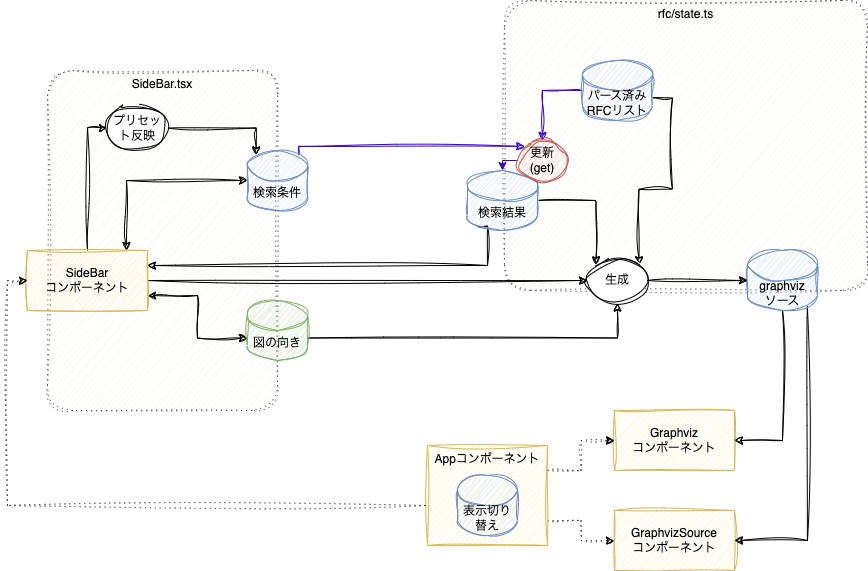

The diagram above was exported from draw.io. Its source (the exported page's mxGraphModel, read from the mxfile embedded in the PNG):
<mxGraphModel dx="1114" dy="868" grid="1" gridSize="10" guides="1" tooltips="1" connect="1" arrows="1" fold="1" page="1" pageScale="1" pageWidth="827" pageHeight="1169" math="0" shadow="0">
  <root>
    <mxCell id="0" />
    <mxCell id="1" parent="0" />
    <mxCell id="oNt3_iwjd0sSiNVJYb02-46" value="rfc/state.ts" style="rounded=1;whiteSpace=wrap;html=1;arcSize=9;dashed=1;dashPattern=1 4;fillColor=#f9f7ed;strokeColor=#36393d;verticalAlign=top;sketch=1;curveFitting=1;jiggle=2;" vertex="1" parent="1">
      <mxGeometry x="597" y="90" width="363" height="290" as="geometry" />
    </mxCell>
    <mxCell id="oNt3_iwjd0sSiNVJYb02-45" value="SideBar.tsx" style="rounded=1;whiteSpace=wrap;html=1;arcSize=11;dashed=1;dashPattern=1 4;fillColor=#f9f7ed;strokeColor=#36393d;verticalAlign=top;sketch=1;curveFitting=1;jiggle=2;" vertex="1" parent="1">
      <mxGeometry x="140" y="160" width="230" height="340" as="geometry" />
    </mxCell>
    <mxCell id="oNt3_iwjd0sSiNVJYb02-19" style="edgeStyle=orthogonalEdgeStyle;rounded=0;orthogonalLoop=1;jettySize=auto;html=1;exitX=0.825;exitY=0;exitDx=0;exitDy=0;entryX=0;entryY=0.5;entryDx=0;entryDy=0;entryPerimeter=0;startArrow=classic;startFill=1;exitPerimeter=0;sketch=1;curveFitting=1;jiggle=2;" edge="1" parent="1" source="oNt3_iwjd0sSiNVJYb02-1" target="oNt3_iwjd0sSiNVJYb02-2">
      <mxGeometry relative="1" as="geometry" />
    </mxCell>
    <mxCell id="oNt3_iwjd0sSiNVJYb02-20" style="edgeStyle=orthogonalEdgeStyle;rounded=0;orthogonalLoop=1;jettySize=auto;html=1;exitX=1;exitY=0.75;exitDx=0;exitDy=0;entryX=0;entryY=0;entryDx=0;entryDy=37.5;entryPerimeter=0;startArrow=classic;startFill=1;sketch=1;curveFitting=1;jiggle=2;" edge="1" parent="1" source="oNt3_iwjd0sSiNVJYb02-1" target="oNt3_iwjd0sSiNVJYb02-3">
      <mxGeometry relative="1" as="geometry" />
    </mxCell>
    <mxCell id="oNt3_iwjd0sSiNVJYb02-26" style="edgeStyle=orthogonalEdgeStyle;rounded=0;orthogonalLoop=1;jettySize=auto;html=1;exitX=1;exitY=0.5;exitDx=0;exitDy=0;sketch=1;curveFitting=1;jiggle=2;" edge="1" parent="1" source="oNt3_iwjd0sSiNVJYb02-1" target="oNt3_iwjd0sSiNVJYb02-24">
      <mxGeometry relative="1" as="geometry" />
    </mxCell>
    <mxCell id="oNt3_iwjd0sSiNVJYb02-40" style="edgeStyle=orthogonalEdgeStyle;rounded=0;orthogonalLoop=1;jettySize=auto;html=1;exitX=0.5;exitY=0;exitDx=0;exitDy=0;entryX=0;entryY=0.5;entryDx=0;entryDy=0;sketch=1;curveFitting=1;jiggle=2;" edge="1" parent="1" source="oNt3_iwjd0sSiNVJYb02-1" target="oNt3_iwjd0sSiNVJYb02-36">
      <mxGeometry relative="1" as="geometry" />
    </mxCell>
    <mxCell id="oNt3_iwjd0sSiNVJYb02-1" value="SideBar&lt;br&gt;コンポーネント" style="rounded=0;whiteSpace=wrap;html=1;fillColor=#fff2cc;strokeColor=#d6b656;sketch=1;curveFitting=1;jiggle=2;" vertex="1" parent="1">
      <mxGeometry x="120" y="340" width="120" height="60" as="geometry" />
    </mxCell>
    <mxCell id="oNt3_iwjd0sSiNVJYb02-38" style="edgeStyle=orthogonalEdgeStyle;rounded=0;orthogonalLoop=1;jettySize=auto;html=1;exitX=0.855;exitY=0;exitDx=0;exitDy=4.35;exitPerimeter=0;entryX=0;entryY=0;entryDx=0;entryDy=0;sketch=1;curveFitting=1;jiggle=2;fillColor=#6a00ff;strokeColor=#3700CC;" edge="1" parent="1" source="oNt3_iwjd0sSiNVJYb02-2" target="oNt3_iwjd0sSiNVJYb02-48">
      <mxGeometry relative="1" as="geometry">
        <Array as="points">
          <mxPoint x="391" y="236" />
        </Array>
      </mxGeometry>
    </mxCell>
    <mxCell id="oNt3_iwjd0sSiNVJYb02-2" value="検索条件" style="shape=cylinder3;whiteSpace=wrap;html=1;boundedLbl=1;backgroundOutline=1;size=15;fillColor=#dae8fc;strokeColor=#6c8ebf;sketch=1;curveFitting=1;jiggle=2;" vertex="1" parent="1">
      <mxGeometry x="340" y="240" width="60" height="60" as="geometry" />
    </mxCell>
    <mxCell id="oNt3_iwjd0sSiNVJYb02-22" style="edgeStyle=orthogonalEdgeStyle;rounded=0;orthogonalLoop=1;jettySize=auto;html=1;exitX=1;exitY=0;exitDx=0;exitDy=37.5;exitPerimeter=0;entryX=0.5;entryY=1;entryDx=0;entryDy=0;sketch=1;curveFitting=1;jiggle=2;" edge="1" parent="1" source="oNt3_iwjd0sSiNVJYb02-3" target="oNt3_iwjd0sSiNVJYb02-24">
      <mxGeometry relative="1" as="geometry" />
    </mxCell>
    <mxCell id="oNt3_iwjd0sSiNVJYb02-3" value="図の向き" style="shape=cylinder3;whiteSpace=wrap;html=1;boundedLbl=1;backgroundOutline=1;size=15;fillColor=#d5e8d4;strokeColor=#82b366;sketch=1;curveFitting=1;jiggle=2;" vertex="1" parent="1">
      <mxGeometry x="340" y="390" width="60" height="60" as="geometry" />
    </mxCell>
    <mxCell id="oNt3_iwjd0sSiNVJYb02-17" style="edgeStyle=orthogonalEdgeStyle;rounded=0;orthogonalLoop=1;jettySize=auto;html=1;exitX=1;exitY=0;exitDx=0;exitDy=37.5;exitPerimeter=0;entryX=1;entryY=0;entryDx=0;entryDy=0;sketch=1;curveFitting=1;jiggle=2;" edge="1" parent="1" source="oNt3_iwjd0sSiNVJYb02-4" target="oNt3_iwjd0sSiNVJYb02-24">
      <mxGeometry relative="1" as="geometry" />
    </mxCell>
    <mxCell id="oNt3_iwjd0sSiNVJYb02-18" style="edgeStyle=orthogonalEdgeStyle;rounded=0;orthogonalLoop=1;jettySize=auto;html=1;sketch=1;curveFitting=1;jiggle=2;fillColor=#6a00ff;strokeColor=#3700CC;" edge="1" parent="1" source="oNt3_iwjd0sSiNVJYb02-4" target="oNt3_iwjd0sSiNVJYb02-48">
      <mxGeometry relative="1" as="geometry" />
    </mxCell>
    <mxCell id="oNt3_iwjd0sSiNVJYb02-4" value="パース済み&lt;br&gt;RFCリスト" style="shape=cylinder3;whiteSpace=wrap;html=1;boundedLbl=1;backgroundOutline=1;size=15;fillColor=#dae8fc;strokeColor=#6c8ebf;sketch=1;curveFitting=1;jiggle=2;" vertex="1" parent="1">
      <mxGeometry x="675" y="150" width="70" height="60" as="geometry" />
    </mxCell>
    <mxCell id="oNt3_iwjd0sSiNVJYb02-21" style="edgeStyle=orthogonalEdgeStyle;rounded=0;orthogonalLoop=1;jettySize=auto;html=1;exitX=0.145;exitY=1;exitDx=0;exitDy=-4.35;exitPerimeter=0;entryX=1;entryY=0.25;entryDx=0;entryDy=0;sketch=1;curveFitting=1;jiggle=2;" edge="1" parent="1" source="oNt3_iwjd0sSiNVJYb02-5" target="oNt3_iwjd0sSiNVJYb02-1">
      <mxGeometry relative="1" as="geometry">
        <Array as="points">
          <mxPoint x="580" y="355" />
        </Array>
      </mxGeometry>
    </mxCell>
    <mxCell id="oNt3_iwjd0sSiNVJYb02-27" style="edgeStyle=orthogonalEdgeStyle;rounded=0;orthogonalLoop=1;jettySize=auto;html=1;exitX=1;exitY=0.5;exitDx=0;exitDy=0;exitPerimeter=0;entryX=0;entryY=0;entryDx=0;entryDy=0;sketch=1;curveFitting=1;jiggle=2;" edge="1" parent="1" source="oNt3_iwjd0sSiNVJYb02-5" target="oNt3_iwjd0sSiNVJYb02-24">
      <mxGeometry relative="1" as="geometry" />
    </mxCell>
    <mxCell id="oNt3_iwjd0sSiNVJYb02-5" value="検索結果" style="shape=cylinder3;whiteSpace=wrap;html=1;boundedLbl=1;backgroundOutline=1;size=15;fillColor=#dae8fc;strokeColor=#6c8ebf;sketch=1;curveFitting=1;jiggle=2;" vertex="1" parent="1">
      <mxGeometry x="560" y="260" width="70" height="60" as="geometry" />
    </mxCell>
    <mxCell id="oNt3_iwjd0sSiNVJYb02-10" value="GraphvizSource&lt;br&gt;コンポーネント" style="rounded=0;whiteSpace=wrap;html=1;fillColor=#fff2cc;strokeColor=#d6b656;sketch=1;curveFitting=1;jiggle=2;" vertex="1" parent="1">
      <mxGeometry x="707" y="600" width="120" height="60" as="geometry" />
    </mxCell>
    <mxCell id="oNt3_iwjd0sSiNVJYb02-11" value="Graphviz&lt;br&gt;コンポーネント" style="rounded=0;whiteSpace=wrap;html=1;fillColor=#fff2cc;strokeColor=#d6b656;sketch=1;curveFitting=1;jiggle=2;" vertex="1" parent="1">
      <mxGeometry x="707" y="500" width="120" height="60" as="geometry" />
    </mxCell>
    <mxCell id="oNt3_iwjd0sSiNVJYb02-34" style="edgeStyle=orthogonalEdgeStyle;rounded=0;orthogonalLoop=1;jettySize=auto;html=1;exitX=1;exitY=0.25;exitDx=0;exitDy=0;entryX=0;entryY=0.5;entryDx=0;entryDy=0;dashed=1;dashPattern=1 4;sketch=1;curveFitting=1;jiggle=2;" edge="1" parent="1" source="oNt3_iwjd0sSiNVJYb02-12" target="oNt3_iwjd0sSiNVJYb02-11">
      <mxGeometry relative="1" as="geometry" />
    </mxCell>
    <mxCell id="oNt3_iwjd0sSiNVJYb02-35" style="edgeStyle=orthogonalEdgeStyle;rounded=0;orthogonalLoop=1;jettySize=auto;html=1;exitX=1;exitY=0.75;exitDx=0;exitDy=0;entryX=0;entryY=0.5;entryDx=0;entryDy=0;dashed=1;dashPattern=1 4;sketch=1;curveFitting=1;jiggle=2;" edge="1" parent="1" source="oNt3_iwjd0sSiNVJYb02-12" target="oNt3_iwjd0sSiNVJYb02-10">
      <mxGeometry relative="1" as="geometry" />
    </mxCell>
    <mxCell id="oNt3_iwjd0sSiNVJYb02-12" value="Appコンポーネント" style="rounded=0;whiteSpace=wrap;html=1;fillColor=#fff2cc;strokeColor=#d6b656;verticalAlign=top;sketch=1;curveFitting=1;jiggle=2;" vertex="1" parent="1">
      <mxGeometry x="520" y="535" width="120" height="100" as="geometry" />
    </mxCell>
    <mxCell id="oNt3_iwjd0sSiNVJYb02-13" value="表示切り替え" style="shape=cylinder3;whiteSpace=wrap;html=1;boundedLbl=1;backgroundOutline=1;size=15;fillColor=#dae8fc;strokeColor=#6c8ebf;sketch=1;curveFitting=1;jiggle=2;" vertex="1" parent="1">
      <mxGeometry x="550" y="565" width="60" height="60" as="geometry" />
    </mxCell>
    <mxCell id="oNt3_iwjd0sSiNVJYb02-30" style="edgeStyle=orthogonalEdgeStyle;rounded=0;orthogonalLoop=1;jettySize=auto;html=1;exitX=0.5;exitY=1;exitDx=0;exitDy=0;exitPerimeter=0;entryX=1;entryY=0.5;entryDx=0;entryDy=0;sketch=1;curveFitting=1;jiggle=2;" edge="1" parent="1" source="oNt3_iwjd0sSiNVJYb02-15" target="oNt3_iwjd0sSiNVJYb02-11">
      <mxGeometry relative="1" as="geometry" />
    </mxCell>
    <mxCell id="oNt3_iwjd0sSiNVJYb02-33" style="edgeStyle=orthogonalEdgeStyle;rounded=0;orthogonalLoop=1;jettySize=auto;html=1;exitX=0.855;exitY=1;exitDx=0;exitDy=-4.35;exitPerimeter=0;entryX=1;entryY=0.5;entryDx=0;entryDy=0;sketch=1;curveFitting=1;jiggle=2;" edge="1" parent="1" source="oNt3_iwjd0sSiNVJYb02-15" target="oNt3_iwjd0sSiNVJYb02-10">
      <mxGeometry relative="1" as="geometry">
        <Array as="points">
          <mxPoint x="900" y="630" />
        </Array>
      </mxGeometry>
    </mxCell>
    <mxCell id="oNt3_iwjd0sSiNVJYb02-15" value="graphviz&lt;br&gt;ソース" style="shape=cylinder3;whiteSpace=wrap;html=1;boundedLbl=1;backgroundOutline=1;size=15;fillColor=#dae8fc;strokeColor=#6c8ebf;sketch=1;curveFitting=1;jiggle=2;" vertex="1" parent="1">
      <mxGeometry x="840" y="340" width="70" height="60" as="geometry" />
    </mxCell>
    <mxCell id="oNt3_iwjd0sSiNVJYb02-28" style="edgeStyle=orthogonalEdgeStyle;rounded=0;orthogonalLoop=1;jettySize=auto;html=1;exitX=1;exitY=0.5;exitDx=0;exitDy=0;entryX=0;entryY=0.5;entryDx=0;entryDy=0;entryPerimeter=0;sketch=1;curveFitting=1;jiggle=2;" edge="1" parent="1" source="oNt3_iwjd0sSiNVJYb02-24" target="oNt3_iwjd0sSiNVJYb02-15">
      <mxGeometry relative="1" as="geometry" />
    </mxCell>
    <mxCell id="oNt3_iwjd0sSiNVJYb02-24" value="生成" style="ellipse;whiteSpace=wrap;html=1;sketch=1;curveFitting=1;jiggle=2;" vertex="1" parent="1">
      <mxGeometry x="680" y="347.5" width="60" height="45" as="geometry" />
    </mxCell>
    <mxCell id="oNt3_iwjd0sSiNVJYb02-41" style="edgeStyle=orthogonalEdgeStyle;rounded=0;orthogonalLoop=1;jettySize=auto;html=1;exitX=1;exitY=0.5;exitDx=0;exitDy=0;entryX=0.145;entryY=0;entryDx=0;entryDy=4.35;entryPerimeter=0;sketch=1;curveFitting=1;jiggle=2;" edge="1" parent="1" source="oNt3_iwjd0sSiNVJYb02-36" target="oNt3_iwjd0sSiNVJYb02-2">
      <mxGeometry relative="1" as="geometry">
        <Array as="points">
          <mxPoint x="349" y="218" />
        </Array>
      </mxGeometry>
    </mxCell>
    <mxCell id="oNt3_iwjd0sSiNVJYb02-36" value="プリセット反映" style="ellipse;whiteSpace=wrap;html=1;sketch=1;curveFitting=1;jiggle=2;" vertex="1" parent="1">
      <mxGeometry x="200" y="195" width="60" height="45" as="geometry" />
    </mxCell>
    <mxCell id="oNt3_iwjd0sSiNVJYb02-42" style="edgeStyle=orthogonalEdgeStyle;rounded=0;orthogonalLoop=1;jettySize=auto;html=1;exitX=-0.017;exitY=0.6;exitDx=0;exitDy=0;entryX=0;entryY=0.5;entryDx=0;entryDy=0;dashed=1;dashPattern=1 4;exitPerimeter=0;sketch=1;curveFitting=1;jiggle=2;" edge="1" parent="1" source="oNt3_iwjd0sSiNVJYb02-12" target="oNt3_iwjd0sSiNVJYb02-1">
      <mxGeometry relative="1" as="geometry">
        <mxPoint x="650" y="570" as="sourcePoint" />
        <mxPoint x="717" y="540" as="targetPoint" />
      </mxGeometry>
    </mxCell>
    <mxCell id="oNt3_iwjd0sSiNVJYb02-49" style="edgeStyle=orthogonalEdgeStyle;rounded=0;orthogonalLoop=1;jettySize=auto;html=1;exitX=0;exitY=0.5;exitDx=0;exitDy=0;entryX=0.5;entryY=0;entryDx=0;entryDy=0;entryPerimeter=0;fillColor=#6a00ff;strokeColor=#3700CC;" edge="1" parent="1" source="oNt3_iwjd0sSiNVJYb02-48" target="oNt3_iwjd0sSiNVJYb02-5">
      <mxGeometry relative="1" as="geometry" />
    </mxCell>
    <mxCell id="oNt3_iwjd0sSiNVJYb02-48" value="更新&lt;br&gt;(get)" style="ellipse;whiteSpace=wrap;html=1;sketch=1;curveFitting=1;jiggle=2;fillColor=#f8cecc;strokeColor=#b85450;" vertex="1" parent="1">
      <mxGeometry x="610" y="230" width="50" height="40" as="geometry" />
    </mxCell>
  </root>
</mxGraphModel>